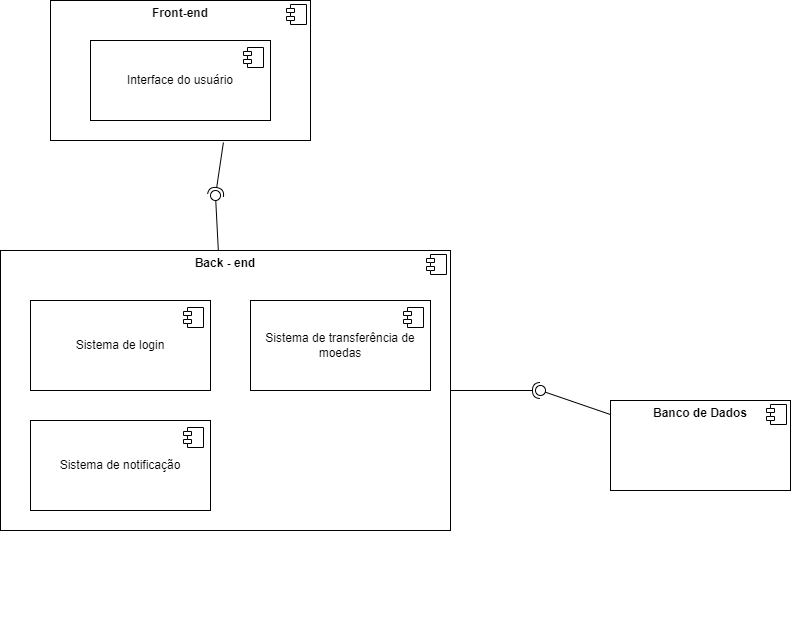

The diagram above was exported from draw.io. Its source (the exported page's mxGraphModel, read from the mxfile embedded in the PNG):
<mxGraphModel dx="826" dy="426" grid="1" gridSize="10" guides="1" tooltips="1" connect="1" arrows="1" fold="1" page="1" pageScale="1" pageWidth="827" pageHeight="1169" math="0" shadow="0">
  <root>
    <mxCell id="0" />
    <mxCell id="1" parent="0" />
    <mxCell id="ZNdcvsTQPlD-7jmHJDu0-6" value="&lt;p style=&quot;margin:0px;margin-top:6px;text-align:center;&quot;&gt;&lt;b&gt;Back - end&lt;/b&gt;&lt;/p&gt;" style="align=left;overflow=fill;html=1;dropTarget=0;whiteSpace=wrap;" vertex="1" parent="1">
      <mxGeometry x="20" y="290" width="450" height="280" as="geometry" />
    </mxCell>
    <mxCell id="ZNdcvsTQPlD-7jmHJDu0-7" value="" style="shape=component;jettyWidth=8;jettyHeight=4;" vertex="1" parent="ZNdcvsTQPlD-7jmHJDu0-6">
      <mxGeometry x="1" width="20" height="20" relative="1" as="geometry">
        <mxPoint x="-24" y="4" as="offset" />
      </mxGeometry>
    </mxCell>
    <mxCell id="ZNdcvsTQPlD-7jmHJDu0-8" value="&lt;p style=&quot;margin:0px;margin-top:6px;text-align:center;&quot;&gt;&lt;b&gt;Front-end&lt;/b&gt;&lt;/p&gt;" style="align=left;overflow=fill;html=1;dropTarget=0;whiteSpace=wrap;" vertex="1" parent="1">
      <mxGeometry x="70" y="40" width="260" height="140" as="geometry" />
    </mxCell>
    <mxCell id="ZNdcvsTQPlD-7jmHJDu0-9" value="" style="shape=component;jettyWidth=8;jettyHeight=4;" vertex="1" parent="ZNdcvsTQPlD-7jmHJDu0-8">
      <mxGeometry x="1" width="20" height="20" relative="1" as="geometry">
        <mxPoint x="-24" y="4" as="offset" />
      </mxGeometry>
    </mxCell>
    <mxCell id="ZNdcvsTQPlD-7jmHJDu0-10" value="&lt;p style=&quot;margin:0px;margin-top:6px;text-align:center;&quot;&gt;&lt;b&gt;Banco de Dados&lt;/b&gt;&lt;/p&gt;" style="align=left;overflow=fill;html=1;dropTarget=0;whiteSpace=wrap;" vertex="1" parent="1">
      <mxGeometry x="630" y="440" width="180" height="90" as="geometry" />
    </mxCell>
    <mxCell id="ZNdcvsTQPlD-7jmHJDu0-11" value="" style="shape=component;jettyWidth=8;jettyHeight=4;" vertex="1" parent="ZNdcvsTQPlD-7jmHJDu0-10">
      <mxGeometry x="1" width="20" height="20" relative="1" as="geometry">
        <mxPoint x="-24" y="4" as="offset" />
      </mxGeometry>
    </mxCell>
    <mxCell id="ZNdcvsTQPlD-7jmHJDu0-12" value="Interface do usuário" style="html=1;dropTarget=0;whiteSpace=wrap;" vertex="1" parent="1">
      <mxGeometry x="110" y="80" width="180" height="80" as="geometry" />
    </mxCell>
    <mxCell id="ZNdcvsTQPlD-7jmHJDu0-13" value="" style="shape=module;jettyWidth=8;jettyHeight=4;" vertex="1" parent="ZNdcvsTQPlD-7jmHJDu0-12">
      <mxGeometry x="1" width="20" height="20" relative="1" as="geometry">
        <mxPoint x="-27" y="7" as="offset" />
      </mxGeometry>
    </mxCell>
    <mxCell id="ZNdcvsTQPlD-7jmHJDu0-14" value="Sistema de login" style="html=1;dropTarget=0;whiteSpace=wrap;" vertex="1" parent="1">
      <mxGeometry x="50" y="340" width="180" height="90" as="geometry" />
    </mxCell>
    <mxCell id="ZNdcvsTQPlD-7jmHJDu0-15" value="" style="shape=module;jettyWidth=8;jettyHeight=4;" vertex="1" parent="ZNdcvsTQPlD-7jmHJDu0-14">
      <mxGeometry x="1" width="20" height="20" relative="1" as="geometry">
        <mxPoint x="-27" y="7" as="offset" />
      </mxGeometry>
    </mxCell>
    <mxCell id="ZNdcvsTQPlD-7jmHJDu0-16" value="Sistema de transferência de moedas" style="html=1;dropTarget=0;whiteSpace=wrap;" vertex="1" parent="1">
      <mxGeometry x="270" y="340" width="180" height="90" as="geometry" />
    </mxCell>
    <mxCell id="ZNdcvsTQPlD-7jmHJDu0-17" value="" style="shape=module;jettyWidth=8;jettyHeight=4;" vertex="1" parent="ZNdcvsTQPlD-7jmHJDu0-16">
      <mxGeometry x="1" width="20" height="20" relative="1" as="geometry">
        <mxPoint x="-27" y="7" as="offset" />
      </mxGeometry>
    </mxCell>
    <mxCell id="ZNdcvsTQPlD-7jmHJDu0-18" value="Sistema de notificação" style="html=1;dropTarget=0;whiteSpace=wrap;" vertex="1" parent="1">
      <mxGeometry x="50" y="460" width="180" height="90" as="geometry" />
    </mxCell>
    <mxCell id="ZNdcvsTQPlD-7jmHJDu0-19" value="" style="shape=module;jettyWidth=8;jettyHeight=4;" vertex="1" parent="ZNdcvsTQPlD-7jmHJDu0-18">
      <mxGeometry x="1" width="20" height="20" relative="1" as="geometry">
        <mxPoint x="-27" y="7" as="offset" />
      </mxGeometry>
    </mxCell>
    <mxCell id="ZNdcvsTQPlD-7jmHJDu0-21" value="" style="ellipse;whiteSpace=wrap;html=1;align=center;aspect=fixed;fillColor=none;strokeColor=none;resizable=0;perimeter=centerPerimeter;rotatable=0;allowArrows=0;points=[];outlineConnect=1;" vertex="1" parent="1">
      <mxGeometry x="400" y="240" width="10" height="10" as="geometry" />
    </mxCell>
    <mxCell id="ZNdcvsTQPlD-7jmHJDu0-23" value="" style="rounded=0;orthogonalLoop=1;jettySize=auto;html=1;endArrow=oval;endFill=0;sketch=0;sourcePerimeterSpacing=0;targetPerimeterSpacing=0;endSize=10;" edge="1" target="ZNdcvsTQPlD-7jmHJDu0-24" parent="1" source="ZNdcvsTQPlD-7jmHJDu0-6">
      <mxGeometry relative="1" as="geometry">
        <mxPoint x="390" y="245" as="sourcePoint" />
      </mxGeometry>
    </mxCell>
    <mxCell id="ZNdcvsTQPlD-7jmHJDu0-25" value="" style="rounded=0;orthogonalLoop=1;jettySize=auto;html=1;endArrow=halfCircle;endFill=0;endSize=6;strokeWidth=1;sketch=0;fontSize=12;curved=1;exitX=0.665;exitY=1.014;exitDx=0;exitDy=0;exitPerimeter=0;" edge="1" parent="1" source="ZNdcvsTQPlD-7jmHJDu0-8" target="ZNdcvsTQPlD-7jmHJDu0-24">
      <mxGeometry relative="1" as="geometry">
        <mxPoint x="200" y="180" as="sourcePoint" />
        <mxPoint x="200" y="230" as="targetPoint" />
      </mxGeometry>
    </mxCell>
    <mxCell id="ZNdcvsTQPlD-7jmHJDu0-24" value="" style="ellipse;whiteSpace=wrap;html=1;align=center;aspect=fixed;fillColor=none;strokeColor=none;resizable=0;perimeter=centerPerimeter;rotatable=0;allowArrows=0;points=[];outlineConnect=1;" vertex="1" parent="1">
      <mxGeometry x="230" y="230" width="10" height="10" as="geometry" />
    </mxCell>
    <mxCell id="ZNdcvsTQPlD-7jmHJDu0-27" value="" style="rounded=0;orthogonalLoop=1;jettySize=auto;html=1;endArrow=halfCircle;endFill=0;endSize=6;strokeWidth=1;sketch=0;" edge="1" parent="1" source="ZNdcvsTQPlD-7jmHJDu0-6">
      <mxGeometry relative="1" as="geometry">
        <mxPoint x="430" y="675" as="sourcePoint" />
        <mxPoint x="560" y="430" as="targetPoint" />
      </mxGeometry>
    </mxCell>
    <mxCell id="ZNdcvsTQPlD-7jmHJDu0-28" value="" style="rounded=0;orthogonalLoop=1;jettySize=auto;html=1;endArrow=oval;endFill=0;sketch=0;sourcePerimeterSpacing=0;targetPerimeterSpacing=0;endSize=10;" edge="1" parent="1" source="ZNdcvsTQPlD-7jmHJDu0-10">
      <mxGeometry relative="1" as="geometry">
        <mxPoint x="390" y="675" as="sourcePoint" />
        <mxPoint x="560" y="430" as="targetPoint" />
      </mxGeometry>
    </mxCell>
    <mxCell id="ZNdcvsTQPlD-7jmHJDu0-29" value="" style="ellipse;whiteSpace=wrap;html=1;align=center;aspect=fixed;fillColor=none;strokeColor=none;resizable=0;perimeter=centerPerimeter;rotatable=0;allowArrows=0;points=[];outlineConnect=1;" vertex="1" parent="1">
      <mxGeometry x="405" y="670" width="10" height="10" as="geometry" />
    </mxCell>
  </root>
</mxGraphModel>